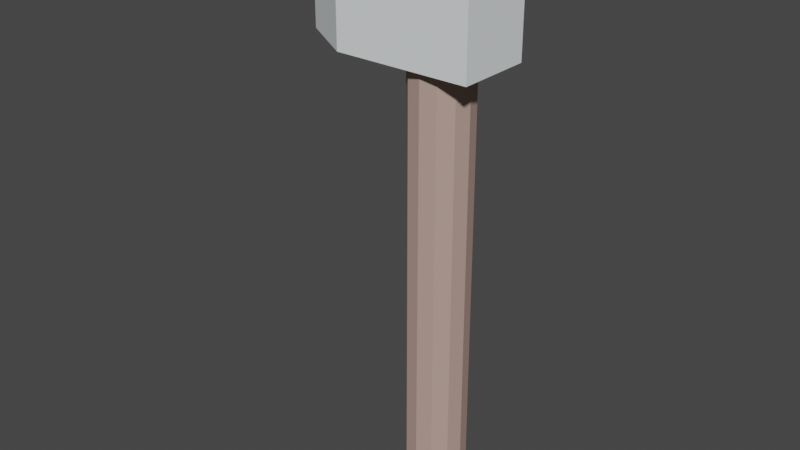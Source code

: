 # Source: axe.blend  (saved by Blender 3.3.6; exported with 4.5.12 LTS)
import bpy
from mathutils import Matrix  # noqa: F401  (used for matrix-valued properties, if any)

bpy.ops.wm.read_factory_settings(use_empty=True)
scene = bpy.context.scene
scene.name = 'Scene'

# ---- collections
col_collection = bpy.data.collections.new('Collection'); scene.collection.children.link(col_collection)

# ---- materials (node trees are filled in below, after node groups)
mat_mat15 = bpy.data.materials.new('mat15')
mat_mat15.use_transparent_shadow = False
mat_mat15.diffuse_color = (0.81, 0.85, 0.86, 1.0)
mat_mat15.roughness = 1.0
mat_mat20 = bpy.data.materials.new('mat20')
mat_mat20.use_transparent_shadow = False
mat_mat20.diffuse_color = (0.47, 0.33, 0.28, 1.0)
mat_mat20.roughness = 1.0

# ---- material node trees
mat_mat15.use_nodes = True; mat_mat15.node_tree.nodes.clear()
_N = mat_mat15.node_tree.nodes; _L = mat_mat15.node_tree.links
n0 = _N.new('ShaderNodeBsdfPrincipled'); n0.name = 'Principled BSDF'; n0.location = (1200, 0)
n0.distribution = 'GGX'
n0.subsurface_method = 'RANDOM_WALK_SKIN'
n0.inputs[0].default_value = (0.81, 0.85, 0.86, 1.0)
n0.inputs[2].default_value = 1.0
n0.inputs[3].default_value = 1.45
n0.inputs[13].default_value = 0.0
n0.inputs[27].default_value = (0.0, 0.0, 0.0, 1.0)
n0.inputs[28].default_value = 1.0
n1 = _N.new('ShaderNodeOutputMaterial'); n1.name = 'Material Output'; n1.location = (1500, 0)
_L.new(n0.outputs[0], n1.inputs[0])
n1.is_active_output = True
mat_mat20.use_nodes = True; mat_mat20.node_tree.nodes.clear()
_N = mat_mat20.node_tree.nodes; _L = mat_mat20.node_tree.links
n0 = _N.new('ShaderNodeBsdfPrincipled'); n0.name = 'Principled BSDF'; n0.location = (1200, 0)
n0.distribution = 'GGX'
n0.subsurface_method = 'RANDOM_WALK_SKIN'
n0.inputs[0].default_value = (0.47, 0.33, 0.28, 1.0)
n0.inputs[2].default_value = 1.0
n0.inputs[3].default_value = 1.45
n0.inputs[13].default_value = 0.0
n0.inputs[27].default_value = (0.0, 0.0, 0.0, 1.0)
n0.inputs[28].default_value = 1.0
n1 = _N.new('ShaderNodeOutputMaterial'); n1.name = 'Material Output'; n1.location = (1500, 0)
_L.new(n0.outputs[0], n1.inputs[0])
n1.is_active_output = True

# ---- world
world_world = bpy.data.worlds.new('World'); scene.world = world_world
world_world.use_nodes = True; world_world.node_tree.nodes.clear()
_N = world_world.node_tree.nodes; _L = world_world.node_tree.links
n0 = _N.new('ShaderNodeOutputWorld'); n0.name = 'World Output'; n0.location = (300, 300)
n1 = _N.new('ShaderNodeBackground'); n1.name = 'Background'; n1.location = (10, 300)
n1.inputs[0].default_value = (0.05088, 0.05088, 0.05088, 1.0)
_L.new(n1.outputs[0], n0.inputs[0])
n0.is_active_output = True
world_world.color = (0.05088, 0.05088, 0.05088)
world_world.use_sun_shadow = False
world_world.sun_shadow_jitter_overblur = 0.0

# ---- meshes
me_group352213233 = bpy.data.meshes.new('group352213233')
me_group352213233.from_pydata([(-0.08333, -0.01593, -0.05), (-0.08333, 0.1541, -0.05), (-0.1633, 0.1541, -1.937e-07), (-0.1633, -0.01593, -5.96e-08), (-0.08333, -0.01593, 0.05), (-0.08333, 0.1541, 0.05), (0.09667, -0.01593, -0.05), (0.09667, 0.1541, -0.05), (-0.08333, 0.1541, -0.05), (-0.08333, -0.01593, -0.05), (0.09667, -0.01593, 0.05), (-0.08333, -0.01593, 0.05), (-0.08333, 0.1541, 0.05), (0.09667, 0.1541, 0.05), (0.02667, -0.008144, -0.04), (0.006667, -0.008144, -0.03464), (0.006667, -0.6281, -0.03464), (0.02667, -0.6281, -0.04), (-0.007974, -0.008144, -0.02), (-0.007974, -0.6281, -0.02), (-0.01333, -0.008144, -1.49e-08), (-0.01333, -0.6281, 1.043e-07), (-0.007974, -0.008144, 0.02), (-0.007974, -0.6281, 0.02), (0.006667, -0.008144, 0.03464), (0.006667, -0.6281, 0.03464), (0.02667, -0.008144, 0.04), (0.02667, -0.6281, 0.04), (0.04667, -0.008144, 0.03464), (0.04667, -0.6281, 0.03464), (0.06131, -0.008144, 0.02), (0.06131, -0.6281, 0.02), (0.06667, -0.008144, 1.49e-08), (0.06667, -0.6281, 1.341e-07), (0.06131, -0.008144, -0.02), (0.06131, -0.6281, -0.02), (0.04667, -0.008144, -0.03464), (0.04667, -0.6281, -0.03464)], [], [(2, 1, 0), (3, 2, 0), (2, 3, 4), (5, 2, 4), (5, 4, 0), (1, 5, 0), (4, 3, 0), (2, 5, 1), (8, 7, 6), (9, 8, 6), (12, 11, 10), (13, 12, 10), (13, 10, 6), (7, 13, 6), (12, 8, 9), (11, 12, 9), (11, 9, 6), (10, 11, 6), (12, 13, 7), (8, 12, 7), (16, 15, 14), (17, 16, 14), (19, 18, 15), (16, 19, 15), (21, 20, 18), (19, 21, 18), (23, 22, 20), (21, 23, 20), (25, 24, 22), (23, 25, 22), (27, 26, 24), (25, 27, 24), (29, 28, 26), (27, 29, 26), (31, 30, 28), (29, 31, 28), (33, 32, 30), (31, 33, 30), (35, 34, 32), (33, 35, 32), (37, 36, 34), (35, 37, 34), (17, 14, 36), (37, 17, 36), (34, 36, 14), (32, 34, 14), (30, 32, 14), (28, 30, 14), (26, 28, 14), (24, 26, 14), (22, 24, 14), (20, 22, 14), (18, 20, 14), (15, 18, 14), (16, 17, 37), (19, 16, 37), (21, 19, 37), (23, 21, 37), (25, 23, 37), (27, 25, 37), (29, 27, 37), (31, 29, 37), (33, 31, 37), (35, 33, 37)])
me_group352213233.polygons.foreach_set('material_index', [0, 0, 0, 0, 0, 0, 0, 0, 0, 0, 0, 0, 0, 0, 0, 0, 0, 0, 0, 0, 1, 1, 1, 1, 1, 1, 1, 1, 1, 1, 1, 1, 1, 1, 1, 1, 1, 1, 1, 1, 1, 1, 1, 1, 1, 1, 1, 1, 1, 1, 1, 1, 1, 1, 1, 1, 1, 1, 1, 1, 1, 1, 1, 1])
_uv = me_group352213233.uv_layers.new(name='UVMap')
_uv.uv.foreach_set('vector', [0.4075, 0.6129, 0.4096, 0.6172, 0.4172, 0.6135, 0.4152, 0.6092, 0.4075, 0.6129, 0.4172, 0.6135, 0.5752, 0.6199, 0.5684, 0.6147, 0.5656, 0.6185, 0.5723, 0.6236, 0.5752, 0.6199, 0.5656, 0.6185, 0.5701, 0.6126, 0.5651, 0.6057, 0.5611, 0.6086, 0.566, 0.6155, 0.5701, 0.6126, 0.5611, 0.6086, 0.5156, 0.5686, 0.5119, 0.5656, 0.5109, 0.5702, 0.4881, 0.5656, 0.4844, 0.5686, 0.4891, 0.5702, 0.4128, 0.6216, 0.4169, 0.6297, 0.4245, 0.6259, 0.4204, 0.6178, 0.4128, 0.6216, 0.4245, 0.6259, 0.5872, 0.6216, 0.5796, 0.6178, 0.5755, 0.6259, 0.5831, 0.6297, 0.5872, 0.6216, 0.5755, 0.6259, 0.5701, 0.6126, 0.5651, 0.6057, 0.5611, 0.6086, 0.566, 0.6155, 0.5701, 0.6126, 0.5611, 0.6086, 0.4299, 0.6126, 0.434, 0.6155, 0.4389, 0.6086, 0.4349, 0.6057, 0.4299, 0.6126, 0.4389, 0.6086, 0.5156, 0.5686, 0.5109, 0.5702, 0.5139, 0.5787, 0.5186, 0.577, 0.5156, 0.5686, 0.5139, 0.5787, 0.4844, 0.5686, 0.4814, 0.577, 0.4861, 0.5787, 0.4891, 0.5702, 0.4844, 0.5686, 0.4861, 0.5787, 0.4478, 0.6077, 0.4197, 0.6209, 0.4202, 0.6219, 0.4482, 0.6086, 0.4478, 0.6077, 0.4202, 0.6219, 0.4452, 0.5967, 0.4177, 0.611, 0.4182, 0.6119, 0.4457, 0.5976, 0.4452, 0.5967, 0.4182, 0.6119, 0.447, 0.5822, 0.4231, 0.602, 0.4238, 0.6028, 0.4477, 0.583, 0.447, 0.5822, 0.4238, 0.6028, 0.4748, 0.5903, 0.4696, 0.6208, 0.4706, 0.621, 0.4759, 0.5905, 0.4748, 0.5903, 0.4706, 0.621, 0.5286, 0.6, 0.5495, 0.6229, 0.5503, 0.6222, 0.5294, 0.5993, 0.5286, 0.6, 0.5503, 0.6222, 0.5459, 0.6074, 0.5728, 0.6228, 0.5733, 0.6219, 0.5464, 0.6065, 0.5459, 0.6074, 0.5733, 0.6219, 0.5518, 0.6086, 0.5798, 0.6219, 0.5803, 0.6209, 0.5523, 0.6077, 0.5518, 0.6086, 0.5803, 0.6209, 0.5543, 0.5976, 0.5818, 0.6119, 0.5823, 0.611, 0.5548, 0.5967, 0.5543, 0.5976, 0.5823, 0.611, 0.5523, 0.583, 0.5762, 0.6028, 0.5769, 0.602, 0.553, 0.5822, 0.5523, 0.583, 0.5769, 0.602, 0.5241, 0.5905, 0.5294, 0.621, 0.5304, 0.6208, 0.5252, 0.5903, 0.5241, 0.5905, 0.5304, 0.6208, 0.4706, 0.5993, 0.4497, 0.6222, 0.4505, 0.6229, 0.4714, 0.6, 0.4706, 0.5993, 0.4505, 0.6229, 0.4536, 0.6065, 0.4267, 0.6219, 0.4272, 0.6228, 0.4541, 0.6074, 0.4536, 0.6065, 0.4272, 0.6228, 0.4853, 0.5765, 0.4862, 0.5761, 0.4868, 0.5753, 0.4843, 0.5765, 0.4853, 0.5765, 0.4868, 0.5753, 0.4834, 0.5759, 0.4843, 0.5765, 0.4868, 0.5753, 0.483, 0.5749, 0.4834, 0.5759, 0.4868, 0.5753, 0.4831, 0.5739, 0.483, 0.5749, 0.4868, 0.5753, 0.4837, 0.5731, 0.4831, 0.5739, 0.4868, 0.5753, 0.4846, 0.5726, 0.4837, 0.5731, 0.4868, 0.5753, 0.4856, 0.5727, 0.4846, 0.5726, 0.4868, 0.5753, 0.4865, 0.5733, 0.4856, 0.5727, 0.4868, 0.5753, 0.4869, 0.5742, 0.4865, 0.5733, 0.4868, 0.5753, 0.5131, 0.5742, 0.5132, 0.5753, 0.5138, 0.5761, 0.5135, 0.5733, 0.5131, 0.5742, 0.5138, 0.5761, 0.5144, 0.5727, 0.5135, 0.5733, 0.5138, 0.5761, 0.5154, 0.5726, 0.5144, 0.5727, 0.5138, 0.5761, 0.5163, 0.5731, 0.5154, 0.5726, 0.5138, 0.5761, 0.5169, 0.5739, 0.5163, 0.5731, 0.5138, 0.5761, 0.517, 0.5749, 0.5169, 0.5739, 0.5138, 0.5761, 0.5166, 0.5759, 0.517, 0.5749, 0.5138, 0.5761, 0.5157, 0.5765, 0.5166, 0.5759, 0.5138, 0.5761, 0.5147, 0.5765, 0.5157, 0.5765, 0.5138, 0.5761])
me_group352213233.materials.append(mat_mat15)
me_group352213233.materials.append(mat_mat20)
me_group352213233.update()
me_group352213233.normals_split_custom_set([tuple(v) for v in zip(*[iter([-0.53, 2.323e-07, -0.848, -0.53, 2.323e-07, -0.848, -0.53, 2.323e-07, -0.848, -0.53, 3.484e-07, -0.848, -0.53, 3.484e-07, -0.848, -0.53, 3.484e-07, -0.848, -0.53, 1.684e-06, 0.848, -0.53, 1.684e-06, 0.848, -0.53, 1.684e-06, 0.848, -0.53, 1.161e-06, 0.848, -0.53, 1.161e-06, 0.848, -0.53, 1.161e-06, 0.848, 1.0, -1.205e-06, 0.0, 1.0, -1.205e-06, 0.0, 1.0, -1.205e-06, 0.0, 1.0, -1.315e-06, 0.0, 1.0, -1.315e-06, 0.0, 1.0, -1.315e-06, 0.0, 0.0, -1.0, 0.0, 0.0, -1.0, 0.0, 0.0, -1.0, 0.0, 0.0, 1.0, 0.0, 0.0, 1.0, 0.0, 0.0, 1.0, 0.0, 3.044e-07, 0.0, -1.0, 3.044e-07, 0.0, -1.0, 3.044e-07, 0.0, -1.0, 0.0, -3.506e-07, -1.0, 0.0, -3.506e-07, -1.0, 0.0, -3.506e-07, -1.0, -3.652e-07, 5.259e-07, 1.0, -3.652e-07, 5.259e-07, 1.0, -3.652e-07, 5.259e-07, 1.0, -5.478e-07, 3.068e-07, 1.0, -5.478e-07, 3.068e-07, 1.0, -5.478e-07, 3.068e-07, 1.0, 1.0, 1.096e-07, 0.0, 1.0, 1.096e-07, 0.0, 1.0, 1.096e-07, 0.0, 1.0, 0.0, 0.0, 1.0, 0.0, 0.0, 1.0, 0.0, 0.0, -1.0, 3.652e-08, 0.0, -1.0, 3.652e-08, 0.0, -1.0, 3.652e-08, 0.0, -1.0, 0.0, 0.0, -1.0, 0.0, 0.0, -1.0, 0.0, 0.0, 0.0, -1.0, 0.0, 0.0, -1.0, 0.0, 0.0, -1.0, 0.0, 0.0, -1.0, 0.0, 0.0, -1.0, 0.0, 0.0, -1.0, 0.0, 0.0, 1.0, 0.0, 0.0, 1.0, 0.0, 0.0, 1.0, 0.0, 0.0, 1.0, 0.0, 0.0, 1.0, 0.0, 0.0, 1.0, 0.0, -0.2588, -1.87e-07, -0.9659, -0.2588, -1.87e-07, -0.9659, -0.2588, -1.87e-07, -0.9659, -0.2588, -1.848e-07, -0.9659, -0.2588, -1.848e-07, -0.9659, -0.2588, -1.848e-07, -0.9659, -0.7071, -1.382e-07, -0.7071, -0.7071, -1.382e-07, -0.7071, -0.7071, -1.382e-07, -0.7071, -0.7071, -1.359e-07, -0.7071, -0.7071, -1.359e-07, -0.7071, -0.7071, -1.359e-07, -0.7071, -0.9659, -4.988e-08, -0.2588, -0.9659, -4.988e-08, -0.2588, -0.9659, -4.988e-08, -0.2588, -0.9659, -5.214e-08, -0.2588, -0.9659, -5.214e-08, -0.2588, -0.9659, -5.214e-08, -0.2588, -0.9659, 5.214e-08, 0.2588, -0.9659, 5.214e-08, 0.2588, -0.9659, 5.214e-08, 0.2588, -0.9659, 4.988e-08, 0.2588, -0.9659, 4.988e-08, 0.2588, -0.9659, 4.988e-08, 0.2588, -0.7071, 1.403e-07, 0.7071, -0.7071, 1.403e-07, 0.7071, -0.7071, 1.403e-07, 0.7071, -0.7071, 1.382e-07, 0.7071, -0.7071, 1.382e-07, 0.7071, -0.7071, 1.382e-07, 0.7071, -0.2588, 1.848e-07, 0.9659, -0.2588, 1.848e-07, 0.9659, -0.2588, 1.848e-07, 0.9659, -0.2588, 1.916e-07, 0.9659, -0.2588, 1.916e-07, 0.9659, -0.2588, 1.916e-07, 0.9659, 0.2588, 1.904e-07, 0.9659, 0.2588, 1.904e-07, 0.9659, 0.2588, 1.904e-07, 0.9659, 0.2588, 1.859e-07, 0.9659, 0.2588, 1.859e-07, 0.9659, 0.2588, 1.859e-07, 0.9659, 0.7071, 1.36e-07, 0.7071, 0.7071, 1.36e-07, 0.7071, 0.7071, 1.36e-07, 0.7071, 0.7071, 1.36e-07, 0.7071, 0.7071, 1.36e-07, 0.7071, 0.7071, 1.36e-07, 0.7071, 0.9659, 3.627e-08, 0.2588, 0.9659, 3.627e-08, 0.2588, 0.9659, 3.627e-08, 0.2588, 0.9659, 5.441e-08, 0.2588, 0.9659, 5.441e-08, 0.2588, 0.9659, 5.441e-08, 0.2588, 0.9659, -5.441e-08, -0.2588, 0.9659, -5.441e-08, -0.2588, 0.9659, -5.441e-08, -0.2588, 0.9659, -3.627e-08, -0.2588, 0.9659, -3.627e-08, -0.2588, 0.9659, -3.627e-08, -0.2588, 0.7071, -1.36e-07, -0.7071, 0.7071, -1.36e-07, -0.7071, 0.7071, -1.36e-07, -0.7071, 0.7071, -1.451e-07, -0.7071, 0.7071, -1.451e-07, -0.7071, 0.7071, -1.451e-07, -0.7071, 0.2588, -1.882e-07, -0.9659, 0.2588, -1.882e-07, -0.9659, 0.2588, -1.882e-07, -0.9659, 0.2588, -1.836e-07, -0.9659, 0.2588, -1.836e-07, -0.9659, 0.2588, -1.836e-07, -0.9659, 0.0, 1.0, -1.358e-07, 0.0, 1.0, -1.358e-07, 0.0, 1.0, -1.358e-07, 0.0, 1.0, -9.939e-08, 0.0, 1.0, -9.939e-08, 0.0, 1.0, -9.939e-08, 0.0, 1.0, 0.0, 0.0, 1.0, 0.0, 0.0, 1.0, 0.0, 0.0, 1.0, 0.0, 0.0, 1.0, 0.0, 0.0, 1.0, 0.0, 0.0, 1.0, 0.0, 0.0, 1.0, 0.0, 0.0, 1.0, 0.0, 0.0, 1.0, 0.0, 0.0, 1.0, 0.0, 0.0, 1.0, 0.0, 0.0, 1.0, -2.1e-08, 0.0, 1.0, -2.1e-08, 0.0, 1.0, -2.1e-08, 0.0, 1.0, 5.738e-08, 0.0, 1.0, 5.738e-08, 0.0, 1.0, 5.738e-08, 0.0, 1.0, -9.939e-08, 0.0, 1.0, -9.939e-08, 0.0, 1.0, -9.939e-08, 0.0, 1.0, 2.715e-07, 0.0, 1.0, 2.715e-07, 0.0, 1.0, 2.715e-07, 0.0, -1.0, 0.0, 0.0, -1.0, 0.0, 0.0, -1.0, 0.0, 0.0, -1.0, -6.361e-06, 0.0, -1.0, -6.361e-06, 0.0, -1.0, -6.361e-06, 0.0, -1.0, 7.345e-06, 0.0, -1.0, 7.345e-06, 0.0, -1.0, 7.345e-06, 0.0, -1.0, -5.377e-06, 0.0, -1.0, -5.377e-06, 0.0, -1.0, -5.377e-06, 0.0, -1.0, 4.657e-06, 0.0, -1.0, 4.657e-06, 0.0, -1.0, 4.657e-06, 0.0, -1.0, 0.0, 0.0, -1.0, 0.0, 0.0, -1.0, 0.0, 0.0, -1.0, 0.0, 0.0, -1.0, 0.0, 0.0, -1.0, 0.0, 0.0, -1.0, 0.0, 0.0, -1.0, 0.0, 0.0, -1.0, 0.0, 0.0, -1.0, 0.0, 0.0, -1.0, 0.0, 0.0, -1.0, 0.0, 0.0, -1.0, 0.0, 0.0, -1.0, 0.0, 0.0, -1.0, 0.0])] * 3)])

# ---- objects
ob_group352213233 = bpy.data.objects.new('group352213233', me_group352213233)

# ---- transforms, parenting, visibility, modifiers, constraints
ob_group352213233.location = (0.0, 0.0, 0.0)
ob_group352213233.rotation_euler = (1.571, -0.0, 0.0)

# ---- collection membership
col_collection.objects.link(ob_group352213233)

# ---- scene / render settings (as saved in the file)
scene.frame_start = 1; scene.frame_end = 250; scene.frame_set(1)
scene.render.engine = 'BLENDER_EEVEE_NEXT'
scene.cycles.sampling_pattern = 'TABULATED_SOBOL'
scene.cycles.use_light_tree = False
scene.view_settings.view_transform = 'Filmic'
bpy.context.view_layer.update()

# ---- added for rendering (the .blend has no active camera and no usable light): camera, sun
cam_auto = bpy.data.cameras.new('AutoCamera')
cam_auto.lens = 50.0
cam_auto.sensor_width = 36.0
cam_auto.clip_end = 1000.0
ob_auto_camera = bpy.data.objects.new('AutoCamera', cam_auto)
scene.collection.objects.link(ob_auto_camera)
ob_auto_camera.location = (0.734916, -0.921899, 0.377564)
ob_auto_camera.rotation_euler = (1.09748, -7.21219e-08, 0.694738)
scene.camera = ob_auto_camera
light_auto_sun = bpy.data.lights.new('AutoSun', 'SUN')
light_auto_sun.energy = 3.0
light_auto_sun.angle = 0.0523599
ob_auto_sun = bpy.data.objects.new('AutoSun', light_auto_sun)
scene.collection.objects.link(ob_auto_sun)
ob_auto_sun.rotation_euler = (0.872665, 0.174533, 0.523599)
bpy.context.view_layer.update()
